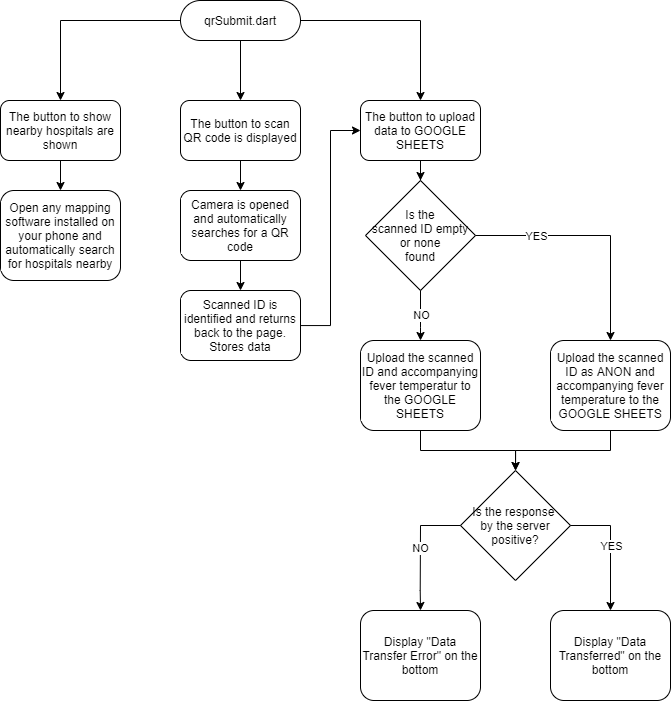

The diagram above was exported from draw.io. Its source (the exported page's mxGraphModel, read from the mxfile embedded in the PNG):
<mxGraphModel dx="1296" dy="722" grid="1" gridSize="10" guides="1" tooltips="1" connect="1" arrows="1" fold="1" page="1" pageScale="1" pageWidth="827" pageHeight="1169" math="0" shadow="0">
  <root>
    <mxCell id="tSImo_Yg3l7GbaaI6bc2-0" />
    <mxCell id="tSImo_Yg3l7GbaaI6bc2-1" parent="tSImo_Yg3l7GbaaI6bc2-0" />
    <mxCell id="F8dQkHtThPlfZCxuDzTU-2" style="edgeStyle=orthogonalEdgeStyle;rounded=0;orthogonalLoop=1;jettySize=auto;html=1;exitX=0;exitY=0.5;exitDx=0;exitDy=0;entryX=0.5;entryY=0;entryDx=0;entryDy=0;" edge="1" parent="tSImo_Yg3l7GbaaI6bc2-1" source="F8dQkHtThPlfZCxuDzTU-0" target="F8dQkHtThPlfZCxuDzTU-9">
      <mxGeometry relative="1" as="geometry">
        <mxPoint x="120" y="140" as="targetPoint" />
      </mxGeometry>
    </mxCell>
    <mxCell id="F8dQkHtThPlfZCxuDzTU-4" style="edgeStyle=orthogonalEdgeStyle;rounded=0;orthogonalLoop=1;jettySize=auto;html=1;exitX=0.5;exitY=1;exitDx=0;exitDy=0;entryX=0.5;entryY=0;entryDx=0;entryDy=0;" edge="1" parent="tSImo_Yg3l7GbaaI6bc2-1" source="F8dQkHtThPlfZCxuDzTU-0" target="F8dQkHtThPlfZCxuDzTU-11">
      <mxGeometry relative="1" as="geometry">
        <mxPoint x="300" y="140" as="targetPoint" />
      </mxGeometry>
    </mxCell>
    <mxCell id="F8dQkHtThPlfZCxuDzTU-6" style="edgeStyle=orthogonalEdgeStyle;rounded=0;orthogonalLoop=1;jettySize=auto;html=1;entryX=0.5;entryY=0;entryDx=0;entryDy=0;" edge="1" parent="tSImo_Yg3l7GbaaI6bc2-1" source="F8dQkHtThPlfZCxuDzTU-0" target="F8dQkHtThPlfZCxuDzTU-10">
      <mxGeometry relative="1" as="geometry">
        <mxPoint x="474" y="140" as="targetPoint" />
      </mxGeometry>
    </mxCell>
    <mxCell id="F8dQkHtThPlfZCxuDzTU-0" value="qrSubmit.dart" style="rounded=1;whiteSpace=wrap;html=1;fontSize=12;glass=0;strokeWidth=1;shadow=0;arcSize=50;" vertex="1" parent="tSImo_Yg3l7GbaaI6bc2-1">
      <mxGeometry x="240" y="40" width="120" height="40" as="geometry" />
    </mxCell>
    <mxCell id="F8dQkHtThPlfZCxuDzTU-13" value="" style="edgeStyle=orthogonalEdgeStyle;rounded=0;orthogonalLoop=1;jettySize=auto;html=1;" edge="1" parent="tSImo_Yg3l7GbaaI6bc2-1" source="F8dQkHtThPlfZCxuDzTU-9" target="F8dQkHtThPlfZCxuDzTU-12">
      <mxGeometry relative="1" as="geometry" />
    </mxCell>
    <mxCell id="F8dQkHtThPlfZCxuDzTU-9" value="The button to show nearby hospitals are shown" style="rounded=1;whiteSpace=wrap;html=1;labelBackgroundColor=#ffffff;" vertex="1" parent="tSImo_Yg3l7GbaaI6bc2-1">
      <mxGeometry x="60" y="140" width="120" height="60" as="geometry" />
    </mxCell>
    <mxCell id="ZqL6ER5eR3EqP50f1x9V-1" style="edgeStyle=orthogonalEdgeStyle;rounded=0;orthogonalLoop=1;jettySize=auto;html=1;entryX=0.5;entryY=0;entryDx=0;entryDy=0;" edge="1" parent="tSImo_Yg3l7GbaaI6bc2-1" source="F8dQkHtThPlfZCxuDzTU-10" target="ZqL6ER5eR3EqP50f1x9V-0">
      <mxGeometry relative="1" as="geometry" />
    </mxCell>
    <mxCell id="F8dQkHtThPlfZCxuDzTU-10" value="The button to upload data to GOOGLE SHEETS" style="rounded=1;whiteSpace=wrap;html=1;labelBackgroundColor=#ffffff;" vertex="1" parent="tSImo_Yg3l7GbaaI6bc2-1">
      <mxGeometry x="420" y="140" width="120" height="60" as="geometry" />
    </mxCell>
    <mxCell id="F8dQkHtThPlfZCxuDzTU-15" value="" style="edgeStyle=orthogonalEdgeStyle;rounded=0;orthogonalLoop=1;jettySize=auto;html=1;" edge="1" parent="tSImo_Yg3l7GbaaI6bc2-1" source="F8dQkHtThPlfZCxuDzTU-11" target="F8dQkHtThPlfZCxuDzTU-14">
      <mxGeometry relative="1" as="geometry" />
    </mxCell>
    <mxCell id="F8dQkHtThPlfZCxuDzTU-11" value="The button to scan QR code is displayed" style="rounded=1;whiteSpace=wrap;html=1;labelBackgroundColor=#ffffff;" vertex="1" parent="tSImo_Yg3l7GbaaI6bc2-1">
      <mxGeometry x="240" y="140" width="120" height="60" as="geometry" />
    </mxCell>
    <mxCell id="F8dQkHtThPlfZCxuDzTU-12" value="Open any mapping software installed on your phone and automatically search for hospitals nearby" style="rounded=1;whiteSpace=wrap;html=1;labelBackgroundColor=#ffffff;" vertex="1" parent="tSImo_Yg3l7GbaaI6bc2-1">
      <mxGeometry x="60" y="230" width="120" height="90" as="geometry" />
    </mxCell>
    <mxCell id="F8dQkHtThPlfZCxuDzTU-17" value="" style="edgeStyle=orthogonalEdgeStyle;rounded=0;orthogonalLoop=1;jettySize=auto;html=1;" edge="1" parent="tSImo_Yg3l7GbaaI6bc2-1" source="F8dQkHtThPlfZCxuDzTU-14" target="F8dQkHtThPlfZCxuDzTU-16">
      <mxGeometry relative="1" as="geometry" />
    </mxCell>
    <mxCell id="F8dQkHtThPlfZCxuDzTU-14" value="Camera is opened and automatically searches for a QR code" style="rounded=1;whiteSpace=wrap;html=1;labelBackgroundColor=#ffffff;" vertex="1" parent="tSImo_Yg3l7GbaaI6bc2-1">
      <mxGeometry x="240" y="230" width="120" height="70" as="geometry" />
    </mxCell>
    <mxCell id="F8dQkHtThPlfZCxuDzTU-18" style="edgeStyle=orthogonalEdgeStyle;rounded=0;orthogonalLoop=1;jettySize=auto;html=1;entryX=0;entryY=0.5;entryDx=0;entryDy=0;" edge="1" parent="tSImo_Yg3l7GbaaI6bc2-1" source="F8dQkHtThPlfZCxuDzTU-16" target="F8dQkHtThPlfZCxuDzTU-10">
      <mxGeometry relative="1" as="geometry" />
    </mxCell>
    <mxCell id="F8dQkHtThPlfZCxuDzTU-16" value="Scanned ID is identified and returns back to the page. Stores data" style="rounded=1;whiteSpace=wrap;html=1;labelBackgroundColor=#ffffff;" vertex="1" parent="tSImo_Yg3l7GbaaI6bc2-1">
      <mxGeometry x="240" y="330" width="120" height="70" as="geometry" />
    </mxCell>
    <mxCell id="ZqL6ER5eR3EqP50f1x9V-0" value="Is the&lt;br&gt;scanned ID empty&lt;br&gt;or none&lt;br&gt;found" style="rhombus;whiteSpace=wrap;html=1;" vertex="1" parent="tSImo_Yg3l7GbaaI6bc2-1">
      <mxGeometry x="425" y="220" width="110" height="110" as="geometry" />
    </mxCell>
    <mxCell id="-3Qm9AWeyd_272F8mrzv-0" value="" style="endArrow=classic;html=1;exitX=0.5;exitY=1;exitDx=0;exitDy=0;entryX=0.5;entryY=0;entryDx=0;entryDy=0;" edge="1" parent="tSImo_Yg3l7GbaaI6bc2-1" source="ZqL6ER5eR3EqP50f1x9V-0" target="-3Qm9AWeyd_272F8mrzv-2">
      <mxGeometry relative="1" as="geometry">
        <mxPoint x="350" y="320" as="sourcePoint" />
        <mxPoint x="480" y="380" as="targetPoint" />
        <Array as="points">
          <mxPoint x="480" y="360" />
        </Array>
      </mxGeometry>
    </mxCell>
    <mxCell id="-3Qm9AWeyd_272F8mrzv-1" value="NO" style="edgeLabel;resizable=0;html=1;align=center;verticalAlign=middle;" connectable="0" vertex="1" parent="-3Qm9AWeyd_272F8mrzv-0">
      <mxGeometry relative="1" as="geometry" />
    </mxCell>
    <mxCell id="-3Qm9AWeyd_272F8mrzv-9" style="edgeStyle=orthogonalEdgeStyle;rounded=0;orthogonalLoop=1;jettySize=auto;html=1;exitX=0.5;exitY=1;exitDx=0;exitDy=0;" edge="1" parent="tSImo_Yg3l7GbaaI6bc2-1" source="-3Qm9AWeyd_272F8mrzv-2" target="-3Qm9AWeyd_272F8mrzv-6">
      <mxGeometry relative="1" as="geometry" />
    </mxCell>
    <mxCell id="-3Qm9AWeyd_272F8mrzv-2" value="Upload the scanned ID and accompanying fever temperatur to the GOOGLE SHEETS" style="rounded=1;whiteSpace=wrap;html=1;labelBackgroundColor=#ffffff;" vertex="1" parent="tSImo_Yg3l7GbaaI6bc2-1">
      <mxGeometry x="420" y="380" width="120" height="90" as="geometry" />
    </mxCell>
    <mxCell id="-3Qm9AWeyd_272F8mrzv-3" value="" style="endArrow=classic;html=1;exitX=1;exitY=0.5;exitDx=0;exitDy=0;rounded=0;entryX=0.5;entryY=0;entryDx=0;entryDy=0;" edge="1" parent="tSImo_Yg3l7GbaaI6bc2-1" source="ZqL6ER5eR3EqP50f1x9V-0" target="-3Qm9AWeyd_272F8mrzv-5">
      <mxGeometry relative="1" as="geometry">
        <mxPoint x="490" y="340" as="sourcePoint" />
        <mxPoint x="670" y="370" as="targetPoint" />
        <Array as="points">
          <mxPoint x="670" y="275" />
        </Array>
      </mxGeometry>
    </mxCell>
    <mxCell id="-3Qm9AWeyd_272F8mrzv-4" value="YES" style="edgeLabel;resizable=0;html=1;align=center;verticalAlign=middle;" connectable="0" vertex="1" parent="-3Qm9AWeyd_272F8mrzv-3">
      <mxGeometry relative="1" as="geometry">
        <mxPoint x="-60" as="offset" />
      </mxGeometry>
    </mxCell>
    <mxCell id="-3Qm9AWeyd_272F8mrzv-10" style="edgeStyle=orthogonalEdgeStyle;rounded=0;orthogonalLoop=1;jettySize=auto;html=1;exitX=0.5;exitY=1;exitDx=0;exitDy=0;entryX=0.5;entryY=0;entryDx=0;entryDy=0;" edge="1" parent="tSImo_Yg3l7GbaaI6bc2-1" source="-3Qm9AWeyd_272F8mrzv-5" target="-3Qm9AWeyd_272F8mrzv-6">
      <mxGeometry relative="1" as="geometry" />
    </mxCell>
    <mxCell id="-3Qm9AWeyd_272F8mrzv-5" value="Upload the scanned ID as ANON and accompanying fever temperature to the GOOGLE SHEETS" style="rounded=1;whiteSpace=wrap;html=1;labelBackgroundColor=#ffffff;" vertex="1" parent="tSImo_Yg3l7GbaaI6bc2-1">
      <mxGeometry x="610" y="380" width="120" height="90" as="geometry" />
    </mxCell>
    <mxCell id="-3Qm9AWeyd_272F8mrzv-6" value="Is the response&amp;nbsp;&lt;br&gt;by the server&lt;br&gt;positive?" style="rhombus;whiteSpace=wrap;html=1;" vertex="1" parent="tSImo_Yg3l7GbaaI6bc2-1">
      <mxGeometry x="520" y="510" width="110" height="110" as="geometry" />
    </mxCell>
    <mxCell id="-3Qm9AWeyd_272F8mrzv-12" value="Display &quot;Data Transfer Error&quot; on the bottom" style="rounded=1;whiteSpace=wrap;html=1;labelBackgroundColor=#ffffff;" vertex="1" parent="tSImo_Yg3l7GbaaI6bc2-1">
      <mxGeometry x="420" y="650" width="120" height="90" as="geometry" />
    </mxCell>
    <mxCell id="-3Qm9AWeyd_272F8mrzv-13" value="Display &quot;Data Transferred&quot; on the bottom" style="rounded=1;whiteSpace=wrap;html=1;labelBackgroundColor=#ffffff;" vertex="1" parent="tSImo_Yg3l7GbaaI6bc2-1">
      <mxGeometry x="610" y="650" width="120" height="90" as="geometry" />
    </mxCell>
    <mxCell id="-3Qm9AWeyd_272F8mrzv-14" value="" style="endArrow=classic;html=1;exitX=0;exitY=0.5;exitDx=0;exitDy=0;entryX=0.5;entryY=0;entryDx=0;entryDy=0;rounded=0;" edge="1" parent="tSImo_Yg3l7GbaaI6bc2-1" source="-3Qm9AWeyd_272F8mrzv-6" target="-3Qm9AWeyd_272F8mrzv-12">
      <mxGeometry relative="1" as="geometry">
        <mxPoint x="479.71" y="600" as="sourcePoint" />
        <mxPoint x="479.71" y="650" as="targetPoint" />
        <Array as="points">
          <mxPoint x="480" y="565" />
          <mxPoint x="479.71" y="630" />
        </Array>
      </mxGeometry>
    </mxCell>
    <mxCell id="-3Qm9AWeyd_272F8mrzv-15" value="NO" style="edgeLabel;resizable=0;html=1;align=center;verticalAlign=middle;" connectable="0" vertex="1" parent="-3Qm9AWeyd_272F8mrzv-14">
      <mxGeometry relative="1" as="geometry" />
    </mxCell>
    <mxCell id="-3Qm9AWeyd_272F8mrzv-17" value="" style="endArrow=classic;html=1;exitX=1;exitY=0.5;exitDx=0;exitDy=0;entryX=0.5;entryY=0;entryDx=0;entryDy=0;rounded=0;" edge="1" parent="tSImo_Yg3l7GbaaI6bc2-1" source="-3Qm9AWeyd_272F8mrzv-6" target="-3Qm9AWeyd_272F8mrzv-13">
      <mxGeometry relative="1" as="geometry">
        <mxPoint x="730" y="550" as="sourcePoint" />
        <mxPoint x="690" y="635" as="targetPoint" />
        <Array as="points">
          <mxPoint x="670" y="565" />
        </Array>
      </mxGeometry>
    </mxCell>
    <mxCell id="-3Qm9AWeyd_272F8mrzv-18" value="YES" style="edgeLabel;resizable=0;html=1;align=center;verticalAlign=middle;" connectable="0" vertex="1" parent="-3Qm9AWeyd_272F8mrzv-17">
      <mxGeometry relative="1" as="geometry">
        <mxPoint y="-2.380000000000001" as="offset" />
      </mxGeometry>
    </mxCell>
  </root>
</mxGraphModel>